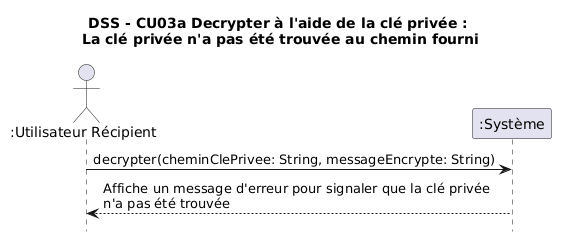

The diagram above was rendered by PlantUML. Its source (embedded in the PNG):
@startuml
hide footbox

title DSS - CU03a Decrypter à l'aide de la clé privée : \nLa clé privée n'a pas été trouvée au chemin fourni

actor ":Utilisateur Récipient" as U
participant ":Système" as S

U -> S : decrypter(cheminClePrivee: String, messageEncrypte: String)
S --> U : Affiche un message d'erreur pour signaler que la clé privée \nn'a pas été trouvée
@enduml